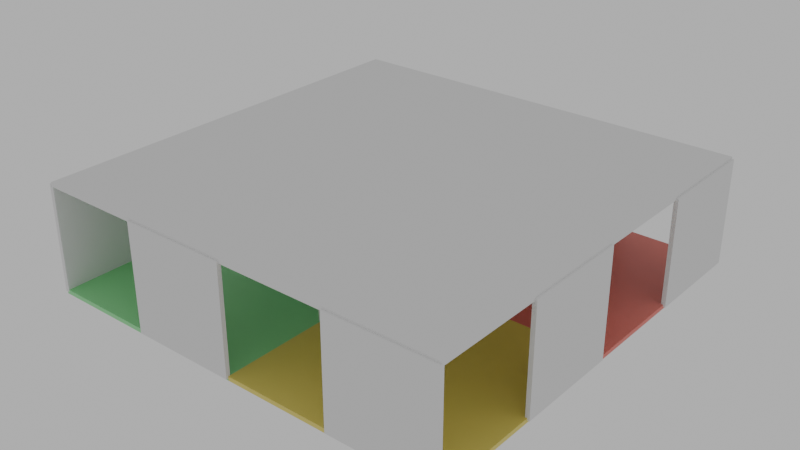 # Source: 002-Crear_una_casa.blend  (saved by Blender 5.0.119; exported with 4.5.12 LTS)
import bpy
from mathutils import Matrix  # noqa: F401  (used for matrix-valued properties, if any)

bpy.ops.wm.read_factory_settings(use_empty=True)
scene = bpy.context.scene
scene.name = 'Scene'

# ---- collections
col_collection = bpy.data.collections.new('Collection'); scene.collection.children.link(col_collection)

# ---- materials (node trees are filled in below, after node groups)
mat_verde = bpy.data.materials.new('Verde')
mat_azulete = bpy.data.materials.new('Azulete')
mat_amarillo = bpy.data.materials.new('Amarillo')
mat_rojo = bpy.data.materials.new('Rojo')

# ---- material node trees
mat_verde.use_nodes = True; mat_verde.node_tree.nodes.clear()
_N = mat_verde.node_tree.nodes; _L = mat_verde.node_tree.links
n0 = _N.new('ShaderNodeBsdfPrincipled'); n0.name = 'Principled BSDF'; n0.location = (-200, 100)
n0.inputs[0].default_value = (0.2687, 0.8, 0.3234, 1.0)
n1 = _N.new('ShaderNodeOutputMaterial'); n1.name = 'Material Output'; n1.location = (200, 100)
_L.new(n0.outputs[0], n1.inputs[0])
n1.is_active_output = True
mat_azulete.use_nodes = True; mat_azulete.node_tree.nodes.clear()
_N = mat_azulete.node_tree.nodes; _L = mat_azulete.node_tree.links
n0 = _N.new('ShaderNodeBsdfPrincipled'); n0.name = 'Principled BSDF'; n0.location = (-200, 100)
n0.inputs[0].default_value = (0.2099, 0.2489, 0.8, 1.0)
n1 = _N.new('ShaderNodeOutputMaterial'); n1.name = 'Material Output'; n1.location = (200, 100)
_L.new(n0.outputs[0], n1.inputs[0])
n1.is_active_output = True
mat_amarillo.use_nodes = True; mat_amarillo.node_tree.nodes.clear()
_N = mat_amarillo.node_tree.nodes; _L = mat_amarillo.node_tree.links
n0 = _N.new('ShaderNodeBsdfPrincipled'); n0.name = 'Principled BSDF'; n0.location = (-200, 100)
n0.inputs[0].default_value = (0.8, 0.6843, 0.1438, 1.0)
n1 = _N.new('ShaderNodeOutputMaterial'); n1.name = 'Material Output'; n1.location = (200, 100)
_L.new(n0.outputs[0], n1.inputs[0])
n1.is_active_output = True
mat_rojo.use_nodes = True; mat_rojo.node_tree.nodes.clear()
_N = mat_rojo.node_tree.nodes; _L = mat_rojo.node_tree.links
n0 = _N.new('ShaderNodeBsdfPrincipled'); n0.name = 'Principled BSDF'; n0.location = (-200, 100)
n0.inputs[0].default_value = (0.8, 0.1939, 0.1577, 1.0)
n1 = _N.new('ShaderNodeOutputMaterial'); n1.name = 'Material Output'; n1.location = (200, 100)
_L.new(n0.outputs[0], n1.inputs[0])
n1.is_active_output = True

# ---- world
world_world = bpy.data.worlds.new('World'); scene.world = world_world
world_world.use_nodes = True; world_world.node_tree.nodes.clear()
_N = world_world.node_tree.nodes; _L = world_world.node_tree.links
n0 = _N.new('ShaderNodeOutputWorld'); n0.name = 'World Output'; n0.location = (200, 100)
n1 = _N.new('ShaderNodeBackground'); n1.name = 'Background'; n1.location = (-200, 100)
n1.inputs[0].default_value = (0.5475, 0.5475, 0.5475, 1.0)
_L.new(n1.outputs[0], n0.inputs[0])
n0.is_active_output = True
world_world.color = (0.05088, 0.05088, 0.05088)
world_world.sun_shadow_jitter_overblur = 0.0

# ---- meshes
me_cube_001 = bpy.data.meshes.new('Cube.001')
me_cube_001.from_pydata([(-1.0, -1.0, -1.0), (-1.0, -1.0, 1.0), (-1.0, 1.0, -1.0), (-1.0, 1.0, 1.0), (1.0, -1.0, -1.0), (1.0, -1.0, 1.0), (1.0, 1.0, -1.0), (1.0, 1.0, 1.0)], [], [(0, 1, 3, 2), (2, 3, 7, 6), (6, 7, 5, 4), (4, 5, 1, 0), (2, 6, 4, 0), (7, 3, 1, 5)])
_uv = me_cube_001.uv_layers.new(name='UVMap')
_uv.uv.foreach_set('vector', [0.375, 0.0, 0.625, 0.0, 0.625, 0.25, 0.375, 0.25, 0.375, 0.25, 0.625, 0.25, 0.625, 0.5, 0.375, 0.5, 0.375, 0.5, 0.625, 0.5, 0.625, 0.75, 0.375, 0.75, 0.375, 0.75, 0.625, 0.75, 0.625, 1.0, 0.375, 1.0, 0.125, 0.5, 0.375, 0.5, 0.375, 0.75, 0.125, 0.75, 0.625, 0.5, 0.875, 0.5, 0.875, 0.75, 0.625, 0.75])
me_cube_001.materials.append(mat_verde)
me_cube_001.update()
me_cube_003 = bpy.data.meshes.new('Cube.003')
me_cube_003.from_pydata([(-1.0, -1.0, -1.0), (-1.0, -1.0, 1.0), (-1.0, 1.0, -1.0), (-1.0, 1.0, 1.0), (1.0, -1.0, -1.0), (1.0, -1.0, 1.0), (1.0, 1.0, -1.0), (1.0, 1.0, 1.0)], [], [(0, 1, 3, 2), (2, 3, 7, 6), (6, 7, 5, 4), (4, 5, 1, 0), (2, 6, 4, 0), (7, 3, 1, 5)])
_uv = me_cube_003.uv_layers.new(name='UVMap')
_uv.uv.foreach_set('vector', [0.375, 0.0, 0.625, 0.0, 0.625, 0.25, 0.375, 0.25, 0.375, 0.25, 0.625, 0.25, 0.625, 0.5, 0.375, 0.5, 0.375, 0.5, 0.625, 0.5, 0.625, 0.75, 0.375, 0.75, 0.375, 0.75, 0.625, 0.75, 0.625, 1.0, 0.375, 1.0, 0.125, 0.5, 0.375, 0.5, 0.375, 0.75, 0.125, 0.75, 0.625, 0.5, 0.875, 0.5, 0.875, 0.75, 0.625, 0.75])
me_cube_003.materials.append(mat_verde)
me_cube_003.update()
me_cube_004 = bpy.data.meshes.new('Cube.004')
me_cube_004.from_pydata([(-1.0, -1.0, -1.0), (-1.0, -1.0, 1.0), (-1.0, 1.0, -1.0), (-1.0, 1.0, 1.0), (1.0, -1.0, -1.0), (1.0, -1.0, 1.0), (1.0, 1.0, -1.0), (1.0, 1.0, 1.0)], [], [(0, 1, 3, 2), (2, 3, 7, 6), (6, 7, 5, 4), (4, 5, 1, 0), (2, 6, 4, 0), (7, 3, 1, 5)])
_uv = me_cube_004.uv_layers.new(name='UVMap')
_uv.uv.foreach_set('vector', [0.375, 0.0, 0.625, 0.0, 0.625, 0.25, 0.375, 0.25, 0.375, 0.25, 0.625, 0.25, 0.625, 0.5, 0.375, 0.5, 0.375, 0.5, 0.625, 0.5, 0.625, 0.75, 0.375, 0.75, 0.375, 0.75, 0.625, 0.75, 0.625, 1.0, 0.375, 1.0, 0.125, 0.5, 0.375, 0.5, 0.375, 0.75, 0.125, 0.75, 0.625, 0.5, 0.875, 0.5, 0.875, 0.75, 0.625, 0.75])
me_cube_004.materials.append(mat_verde)
me_cube_004.update()
me_cube_005 = bpy.data.meshes.new('Cube.005')
me_cube_005.from_pydata([(-1.0, -1.0, -1.0), (-1.0, -1.0, 1.0), (-1.0, 1.0, -1.0), (-1.0, 1.0, 1.0), (1.0, -1.0, -1.0), (1.0, -1.0, 1.0), (1.0, 1.0, -1.0), (1.0, 1.0, 1.0)], [], [(0, 1, 3, 2), (2, 3, 7, 6), (6, 7, 5, 4), (4, 5, 1, 0), (2, 6, 4, 0), (7, 3, 1, 5)])
_uv = me_cube_005.uv_layers.new(name='UVMap')
_uv.uv.foreach_set('vector', [0.375, 0.0, 0.625, 0.0, 0.625, 0.25, 0.375, 0.25, 0.375, 0.25, 0.625, 0.25, 0.625, 0.5, 0.375, 0.5, 0.375, 0.5, 0.625, 0.5, 0.625, 0.75, 0.375, 0.75, 0.375, 0.75, 0.625, 0.75, 0.625, 1.0, 0.375, 1.0, 0.125, 0.5, 0.375, 0.5, 0.375, 0.75, 0.125, 0.75, 0.625, 0.5, 0.875, 0.5, 0.875, 0.75, 0.625, 0.75])
me_cube_005.materials.append(mat_verde)
me_cube_005.update()
me_cube_006 = bpy.data.meshes.new('Cube.006')
me_cube_006.from_pydata([(-1.0, -1.0, -1.0), (-1.0, -1.0, 1.0), (-1.0, 1.0, -1.0), (-1.0, 1.0, 1.0), (1.0, -1.0, -1.0), (1.0, -1.0, 1.0), (1.0, 1.0, -1.0), (1.0, 1.0, 1.0)], [], [(0, 1, 3, 2), (2, 3, 7, 6), (6, 7, 5, 4), (4, 5, 1, 0), (2, 6, 4, 0), (7, 3, 1, 5)])
_uv = me_cube_006.uv_layers.new(name='UVMap')
_uv.uv.foreach_set('vector', [0.375, 0.0, 0.625, 0.0, 0.625, 0.25, 0.375, 0.25, 0.375, 0.25, 0.625, 0.25, 0.625, 0.5, 0.375, 0.5, 0.375, 0.5, 0.625, 0.5, 0.625, 0.75, 0.375, 0.75, 0.375, 0.75, 0.625, 0.75, 0.625, 1.0, 0.375, 1.0, 0.125, 0.5, 0.375, 0.5, 0.375, 0.75, 0.125, 0.75, 0.625, 0.5, 0.875, 0.5, 0.875, 0.75, 0.625, 0.75])
me_cube_006.update()
me_cube_007 = bpy.data.meshes.new('Cube.007')
me_cube_007.from_pydata([(-1.0, -1.0, -1.0), (-1.0, -1.0, 1.0), (-1.0, 1.0, -1.0), (-1.0, 1.0, 1.0), (1.0, -1.0, -1.0), (1.0, -1.0, 1.0), (1.0, 1.0, -1.0), (1.0, 1.0, 1.0)], [], [(0, 1, 3, 2), (2, 3, 7, 6), (6, 7, 5, 4), (4, 5, 1, 0), (2, 6, 4, 0), (7, 3, 1, 5)])
_uv = me_cube_007.uv_layers.new(name='UVMap')
_uv.uv.foreach_set('vector', [0.375, 0.0, 0.625, 0.0, 0.625, 0.25, 0.375, 0.25, 0.375, 0.25, 0.625, 0.25, 0.625, 0.5, 0.375, 0.5, 0.375, 0.5, 0.625, 0.5, 0.625, 0.75, 0.375, 0.75, 0.375, 0.75, 0.625, 0.75, 0.625, 1.0, 0.375, 1.0, 0.125, 0.5, 0.375, 0.5, 0.375, 0.75, 0.125, 0.75, 0.625, 0.5, 0.875, 0.5, 0.875, 0.75, 0.625, 0.75])
me_cube_007.update()
me_cube_008 = bpy.data.meshes.new('Cube.008')
me_cube_008.from_pydata([(-1.0, -1.0, -1.0), (-1.0, -1.0, 1.0), (-1.0, 1.0, -1.0), (-1.0, 1.0, 1.0), (1.0, -1.0, -1.0), (1.0, -1.0, 1.0), (1.0, 1.0, -1.0), (1.0, 1.0, 1.0)], [], [(0, 1, 3, 2), (2, 3, 7, 6), (6, 7, 5, 4), (4, 5, 1, 0), (2, 6, 4, 0), (7, 3, 1, 5)])
_uv = me_cube_008.uv_layers.new(name='UVMap')
_uv.uv.foreach_set('vector', [0.375, 0.0, 0.625, 0.0, 0.625, 0.25, 0.375, 0.25, 0.375, 0.25, 0.625, 0.25, 0.625, 0.5, 0.375, 0.5, 0.375, 0.5, 0.625, 0.5, 0.625, 0.75, 0.375, 0.75, 0.375, 0.75, 0.625, 0.75, 0.625, 1.0, 0.375, 1.0, 0.125, 0.5, 0.375, 0.5, 0.375, 0.75, 0.125, 0.75, 0.625, 0.5, 0.875, 0.5, 0.875, 0.75, 0.625, 0.75])
me_cube_008.update()
me_cube_009 = bpy.data.meshes.new('Cube.009')
me_cube_009.from_pydata([(-1.0, -1.0, -1.0), (-1.0, -1.0, 1.0), (-1.0, 1.0, -1.0), (-1.0, 1.0, 1.0), (1.0, -1.0, -1.0), (1.0, -1.0, 1.0), (1.0, 1.0, -1.0), (1.0, 1.0, 1.0)], [], [(0, 1, 3, 2), (2, 3, 7, 6), (6, 7, 5, 4), (4, 5, 1, 0), (2, 6, 4, 0), (7, 3, 1, 5)])
_uv = me_cube_009.uv_layers.new(name='UVMap')
_uv.uv.foreach_set('vector', [0.375, 0.0, 0.625, 0.0, 0.625, 0.25, 0.375, 0.25, 0.375, 0.25, 0.625, 0.25, 0.625, 0.5, 0.375, 0.5, 0.375, 0.5, 0.625, 0.5, 0.625, 0.75, 0.375, 0.75, 0.375, 0.75, 0.625, 0.75, 0.625, 1.0, 0.375, 1.0, 0.125, 0.5, 0.375, 0.5, 0.375, 0.75, 0.125, 0.75, 0.625, 0.5, 0.875, 0.5, 0.875, 0.75, 0.625, 0.75])
me_cube_009.update()
me_cube_010 = bpy.data.meshes.new('Cube.010')
me_cube_010.from_pydata([(-1.0, -1.0, -1.0), (-1.0, -1.0, 1.0), (-1.0, 1.0, -1.0), (-1.0, 1.0, 1.0), (1.0, -1.0, -1.0), (1.0, -1.0, 1.0), (1.0, 1.0, -1.0), (1.0, 1.0, 1.0)], [], [(0, 1, 3, 2), (2, 3, 7, 6), (6, 7, 5, 4), (4, 5, 1, 0), (2, 6, 4, 0), (7, 3, 1, 5)])
_uv = me_cube_010.uv_layers.new(name='UVMap')
_uv.uv.foreach_set('vector', [0.375, 0.0, 0.625, 0.0, 0.625, 0.25, 0.375, 0.25, 0.375, 0.25, 0.625, 0.25, 0.625, 0.5, 0.375, 0.5, 0.375, 0.5, 0.625, 0.5, 0.625, 0.75, 0.375, 0.75, 0.375, 0.75, 0.625, 0.75, 0.625, 1.0, 0.375, 1.0, 0.125, 0.5, 0.375, 0.5, 0.375, 0.75, 0.125, 0.75, 0.625, 0.5, 0.875, 0.5, 0.875, 0.75, 0.625, 0.75])
me_cube_010.update()
me_cube_011 = bpy.data.meshes.new('Cube.011')
me_cube_011.from_pydata([(-1.0, -1.0, -1.0), (-1.0, -1.0, 1.0), (-1.0, 1.0, -1.0), (-1.0, 1.0, 1.0), (1.0, -1.0, -1.0), (1.0, -1.0, 1.0), (1.0, 1.0, -1.0), (1.0, 1.0, 1.0)], [], [(0, 1, 3, 2), (2, 3, 7, 6), (6, 7, 5, 4), (4, 5, 1, 0), (2, 6, 4, 0), (7, 3, 1, 5)])
_uv = me_cube_011.uv_layers.new(name='UVMap')
_uv.uv.foreach_set('vector', [0.375, 0.0, 0.625, 0.0, 0.625, 0.25, 0.375, 0.25, 0.375, 0.25, 0.625, 0.25, 0.625, 0.5, 0.375, 0.5, 0.375, 0.5, 0.625, 0.5, 0.625, 0.75, 0.375, 0.75, 0.375, 0.75, 0.625, 0.75, 0.625, 1.0, 0.375, 1.0, 0.125, 0.5, 0.375, 0.5, 0.375, 0.75, 0.125, 0.75, 0.625, 0.5, 0.875, 0.5, 0.875, 0.75, 0.625, 0.75])
me_cube_011.update()
me_cube_012 = bpy.data.meshes.new('Cube.012')
me_cube_012.from_pydata([(-1.0, -1.0, -1.0), (-1.0, -1.0, 1.0), (-1.0, 1.0, -1.0), (-1.0, 1.0, 1.0), (1.0, -1.0, -1.0), (1.0, -1.0, 1.0), (1.0, 1.0, -1.0), (1.0, 1.0, 1.0)], [], [(0, 1, 3, 2), (2, 3, 7, 6), (6, 7, 5, 4), (4, 5, 1, 0), (2, 6, 4, 0), (7, 3, 1, 5)])
_uv = me_cube_012.uv_layers.new(name='UVMap')
_uv.uv.foreach_set('vector', [0.375, 0.0, 0.625, 0.0, 0.625, 0.25, 0.375, 0.25, 0.375, 0.25, 0.625, 0.25, 0.625, 0.5, 0.375, 0.5, 0.375, 0.5, 0.625, 0.5, 0.625, 0.75, 0.375, 0.75, 0.375, 0.75, 0.625, 0.75, 0.625, 1.0, 0.375, 1.0, 0.125, 0.5, 0.375, 0.5, 0.375, 0.75, 0.125, 0.75, 0.625, 0.5, 0.875, 0.5, 0.875, 0.75, 0.625, 0.75])
me_cube_012.update()
me_cube_013 = bpy.data.meshes.new('Cube.013')
me_cube_013.from_pydata([(-1.0, -1.0, -1.0), (-1.0, -1.0, 1.0), (-1.0, 1.0, -1.0), (-1.0, 1.0, 1.0), (1.0, -1.0, -1.0), (1.0, -1.0, 1.0), (1.0, 1.0, -1.0), (1.0, 1.0, 1.0)], [], [(0, 1, 3, 2), (2, 3, 7, 6), (6, 7, 5, 4), (4, 5, 1, 0), (2, 6, 4, 0), (7, 3, 1, 5)])
_uv = me_cube_013.uv_layers.new(name='UVMap')
_uv.uv.foreach_set('vector', [0.375, 0.0, 0.625, 0.0, 0.625, 0.25, 0.375, 0.25, 0.375, 0.25, 0.625, 0.25, 0.625, 0.5, 0.375, 0.5, 0.375, 0.5, 0.625, 0.5, 0.625, 0.75, 0.375, 0.75, 0.375, 0.75, 0.625, 0.75, 0.625, 1.0, 0.375, 1.0, 0.125, 0.5, 0.375, 0.5, 0.375, 0.75, 0.125, 0.75, 0.625, 0.5, 0.875, 0.5, 0.875, 0.75, 0.625, 0.75])
me_cube_013.update()
me_cube_014 = bpy.data.meshes.new('Cube.014')
me_cube_014.from_pydata([(-1.0, -1.0, -1.0), (-1.0, -1.0, 1.0), (-1.0, 1.0, -1.0), (-1.0, 1.0, 1.0), (1.0, -1.0, -1.0), (1.0, -1.0, 1.0), (1.0, 1.0, -1.0), (1.0, 1.0, 1.0)], [], [(0, 1, 3, 2), (2, 3, 7, 6), (6, 7, 5, 4), (4, 5, 1, 0), (2, 6, 4, 0), (7, 3, 1, 5)])
_uv = me_cube_014.uv_layers.new(name='UVMap')
_uv.uv.foreach_set('vector', [0.375, 0.0, 0.625, 0.0, 0.625, 0.25, 0.375, 0.25, 0.375, 0.25, 0.625, 0.25, 0.625, 0.5, 0.375, 0.5, 0.375, 0.5, 0.625, 0.5, 0.625, 0.75, 0.375, 0.75, 0.375, 0.75, 0.625, 0.75, 0.625, 1.0, 0.375, 1.0, 0.125, 0.5, 0.375, 0.5, 0.375, 0.75, 0.125, 0.75, 0.625, 0.5, 0.875, 0.5, 0.875, 0.75, 0.625, 0.75])
me_cube_014.materials.append(mat_azulete)
me_cube_014.update()
me_cube_015 = bpy.data.meshes.new('Cube.015')
me_cube_015.from_pydata([(-1.0, -1.0, -1.0), (-1.0, -1.0, 1.0), (-1.0, 1.0, -1.0), (-1.0, 1.0, 1.0), (1.0, -1.0, -1.0), (1.0, -1.0, 1.0), (1.0, 1.0, -1.0), (1.0, 1.0, 1.0)], [], [(0, 1, 3, 2), (2, 3, 7, 6), (6, 7, 5, 4), (4, 5, 1, 0), (2, 6, 4, 0), (7, 3, 1, 5)])
_uv = me_cube_015.uv_layers.new(name='UVMap')
_uv.uv.foreach_set('vector', [0.375, 0.0, 0.625, 0.0, 0.625, 0.25, 0.375, 0.25, 0.375, 0.25, 0.625, 0.25, 0.625, 0.5, 0.375, 0.5, 0.375, 0.5, 0.625, 0.5, 0.625, 0.75, 0.375, 0.75, 0.375, 0.75, 0.625, 0.75, 0.625, 1.0, 0.375, 1.0, 0.125, 0.5, 0.375, 0.5, 0.375, 0.75, 0.125, 0.75, 0.625, 0.5, 0.875, 0.5, 0.875, 0.75, 0.625, 0.75])
me_cube_015.materials.append(mat_azulete)
me_cube_015.update()
me_cube_016 = bpy.data.meshes.new('Cube.016')
me_cube_016.from_pydata([(-1.0, -1.0, -1.0), (-1.0, -1.0, 1.0), (-1.0, 1.0, -1.0), (-1.0, 1.0, 1.0), (1.0, -1.0, -1.0), (1.0, -1.0, 1.0), (1.0, 1.0, -1.0), (1.0, 1.0, 1.0)], [], [(0, 1, 3, 2), (2, 3, 7, 6), (6, 7, 5, 4), (4, 5, 1, 0), (2, 6, 4, 0), (7, 3, 1, 5)])
_uv = me_cube_016.uv_layers.new(name='UVMap')
_uv.uv.foreach_set('vector', [0.375, 0.0, 0.625, 0.0, 0.625, 0.25, 0.375, 0.25, 0.375, 0.25, 0.625, 0.25, 0.625, 0.5, 0.375, 0.5, 0.375, 0.5, 0.625, 0.5, 0.625, 0.75, 0.375, 0.75, 0.375, 0.75, 0.625, 0.75, 0.625, 1.0, 0.375, 1.0, 0.125, 0.5, 0.375, 0.5, 0.375, 0.75, 0.125, 0.75, 0.625, 0.5, 0.875, 0.5, 0.875, 0.75, 0.625, 0.75])
me_cube_016.materials.append(mat_azulete)
me_cube_016.update()
me_cube_017 = bpy.data.meshes.new('Cube.017')
me_cube_017.from_pydata([(-1.0, -1.0, -1.0), (-1.0, -1.0, 1.0), (-1.0, 1.0, -1.0), (-1.0, 1.0, 1.0), (1.0, -1.0, -1.0), (1.0, -1.0, 1.0), (1.0, 1.0, -1.0), (1.0, 1.0, 1.0)], [], [(0, 1, 3, 2), (2, 3, 7, 6), (6, 7, 5, 4), (4, 5, 1, 0), (2, 6, 4, 0), (7, 3, 1, 5)])
_uv = me_cube_017.uv_layers.new(name='UVMap')
_uv.uv.foreach_set('vector', [0.375, 0.0, 0.625, 0.0, 0.625, 0.25, 0.375, 0.25, 0.375, 0.25, 0.625, 0.25, 0.625, 0.5, 0.375, 0.5, 0.375, 0.5, 0.625, 0.5, 0.625, 0.75, 0.375, 0.75, 0.375, 0.75, 0.625, 0.75, 0.625, 1.0, 0.375, 1.0, 0.125, 0.5, 0.375, 0.5, 0.375, 0.75, 0.125, 0.75, 0.625, 0.5, 0.875, 0.5, 0.875, 0.75, 0.625, 0.75])
me_cube_017.materials.append(mat_azulete)
me_cube_017.update()
me_cube_018 = bpy.data.meshes.new('Cube.018')
me_cube_018.from_pydata([(-1.0, -1.0, -1.0), (-1.0, -1.0, 1.0), (-1.0, 1.0, -1.0), (-1.0, 1.0, 1.0), (1.0, -1.0, -1.0), (1.0, -1.0, 1.0), (1.0, 1.0, -1.0), (1.0, 1.0, 1.0)], [], [(0, 1, 3, 2), (2, 3, 7, 6), (6, 7, 5, 4), (4, 5, 1, 0), (2, 6, 4, 0), (7, 3, 1, 5)])
_uv = me_cube_018.uv_layers.new(name='UVMap')
_uv.uv.foreach_set('vector', [0.375, 0.0, 0.625, 0.0, 0.625, 0.25, 0.375, 0.25, 0.375, 0.25, 0.625, 0.25, 0.625, 0.5, 0.375, 0.5, 0.375, 0.5, 0.625, 0.5, 0.625, 0.75, 0.375, 0.75, 0.375, 0.75, 0.625, 0.75, 0.625, 1.0, 0.375, 1.0, 0.125, 0.5, 0.375, 0.5, 0.375, 0.75, 0.125, 0.75, 0.625, 0.5, 0.875, 0.5, 0.875, 0.75, 0.625, 0.75])
me_cube_018.update()
me_cube_019 = bpy.data.meshes.new('Cube.019')
me_cube_019.from_pydata([(-1.0, -1.0, -1.0), (-1.0, -1.0, 1.0), (-1.0, 1.0, -1.0), (-1.0, 1.0, 1.0), (1.0, -1.0, -1.0), (1.0, -1.0, 1.0), (1.0, 1.0, -1.0), (1.0, 1.0, 1.0)], [], [(0, 1, 3, 2), (2, 3, 7, 6), (6, 7, 5, 4), (4, 5, 1, 0), (2, 6, 4, 0), (7, 3, 1, 5)])
_uv = me_cube_019.uv_layers.new(name='UVMap')
_uv.uv.foreach_set('vector', [0.375, 0.0, 0.625, 0.0, 0.625, 0.25, 0.375, 0.25, 0.375, 0.25, 0.625, 0.25, 0.625, 0.5, 0.375, 0.5, 0.375, 0.5, 0.625, 0.5, 0.625, 0.75, 0.375, 0.75, 0.375, 0.75, 0.625, 0.75, 0.625, 1.0, 0.375, 1.0, 0.125, 0.5, 0.375, 0.5, 0.375, 0.75, 0.125, 0.75, 0.625, 0.5, 0.875, 0.5, 0.875, 0.75, 0.625, 0.75])
me_cube_019.update()
me_cube_020 = bpy.data.meshes.new('Cube.020')
me_cube_020.from_pydata([(-1.0, -1.0, -1.0), (-1.0, -1.0, 1.0), (-1.0, 1.0, -1.0), (-1.0, 1.0, 1.0), (1.0, -1.0, -1.0), (1.0, -1.0, 1.0), (1.0, 1.0, -1.0), (1.0, 1.0, 1.0)], [], [(0, 1, 3, 2), (2, 3, 7, 6), (6, 7, 5, 4), (4, 5, 1, 0), (2, 6, 4, 0), (7, 3, 1, 5)])
_uv = me_cube_020.uv_layers.new(name='UVMap')
_uv.uv.foreach_set('vector', [0.375, 0.0, 0.625, 0.0, 0.625, 0.25, 0.375, 0.25, 0.375, 0.25, 0.625, 0.25, 0.625, 0.5, 0.375, 0.5, 0.375, 0.5, 0.625, 0.5, 0.625, 0.75, 0.375, 0.75, 0.375, 0.75, 0.625, 0.75, 0.625, 1.0, 0.375, 1.0, 0.125, 0.5, 0.375, 0.5, 0.375, 0.75, 0.125, 0.75, 0.625, 0.5, 0.875, 0.5, 0.875, 0.75, 0.625, 0.75])
me_cube_020.update()
me_cube_021 = bpy.data.meshes.new('Cube.021')
me_cube_021.from_pydata([(-1.0, -1.0, -1.0), (-1.0, -1.0, 1.0), (-1.0, 1.0, -1.0), (-1.0, 1.0, 1.0), (1.0, -1.0, -1.0), (1.0, -1.0, 1.0), (1.0, 1.0, -1.0), (1.0, 1.0, 1.0)], [], [(0, 1, 3, 2), (2, 3, 7, 6), (6, 7, 5, 4), (4, 5, 1, 0), (2, 6, 4, 0), (7, 3, 1, 5)])
_uv = me_cube_021.uv_layers.new(name='UVMap')
_uv.uv.foreach_set('vector', [0.375, 0.0, 0.625, 0.0, 0.625, 0.25, 0.375, 0.25, 0.375, 0.25, 0.625, 0.25, 0.625, 0.5, 0.375, 0.5, 0.375, 0.5, 0.625, 0.5, 0.625, 0.75, 0.375, 0.75, 0.375, 0.75, 0.625, 0.75, 0.625, 1.0, 0.375, 1.0, 0.125, 0.5, 0.375, 0.5, 0.375, 0.75, 0.125, 0.75, 0.625, 0.5, 0.875, 0.5, 0.875, 0.75, 0.625, 0.75])
me_cube_021.update()
me_cube_022 = bpy.data.meshes.new('Cube.022')
me_cube_022.from_pydata([(-1.0, -1.0, -1.0), (-1.0, -1.0, 1.0), (-1.0, 1.0, -1.0), (-1.0, 1.0, 1.0), (1.0, -1.0, -1.0), (1.0, -1.0, 1.0), (1.0, 1.0, -1.0), (1.0, 1.0, 1.0)], [], [(0, 1, 3, 2), (2, 3, 7, 6), (6, 7, 5, 4), (4, 5, 1, 0), (2, 6, 4, 0), (7, 3, 1, 5)])
_uv = me_cube_022.uv_layers.new(name='UVMap')
_uv.uv.foreach_set('vector', [0.375, 0.0, 0.625, 0.0, 0.625, 0.25, 0.375, 0.25, 0.375, 0.25, 0.625, 0.25, 0.625, 0.5, 0.375, 0.5, 0.375, 0.5, 0.625, 0.5, 0.625, 0.75, 0.375, 0.75, 0.375, 0.75, 0.625, 0.75, 0.625, 1.0, 0.375, 1.0, 0.125, 0.5, 0.375, 0.5, 0.375, 0.75, 0.125, 0.75, 0.625, 0.5, 0.875, 0.5, 0.875, 0.75, 0.625, 0.75])
me_cube_022.update()
me_cube_023 = bpy.data.meshes.new('Cube.023')
me_cube_023.from_pydata([(-1.0, -1.0, -1.0), (-1.0, -1.0, 1.0), (-1.0, 1.0, -1.0), (-1.0, 1.0, 1.0), (1.0, -1.0, -1.0), (1.0, -1.0, 1.0), (1.0, 1.0, -1.0), (1.0, 1.0, 1.0)], [], [(0, 1, 3, 2), (2, 3, 7, 6), (6, 7, 5, 4), (4, 5, 1, 0), (2, 6, 4, 0), (7, 3, 1, 5)])
_uv = me_cube_023.uv_layers.new(name='UVMap')
_uv.uv.foreach_set('vector', [0.375, 0.0, 0.625, 0.0, 0.625, 0.25, 0.375, 0.25, 0.375, 0.25, 0.625, 0.25, 0.625, 0.5, 0.375, 0.5, 0.375, 0.5, 0.625, 0.5, 0.625, 0.75, 0.375, 0.75, 0.375, 0.75, 0.625, 0.75, 0.625, 1.0, 0.375, 1.0, 0.125, 0.5, 0.375, 0.5, 0.375, 0.75, 0.125, 0.75, 0.625, 0.5, 0.875, 0.5, 0.875, 0.75, 0.625, 0.75])
me_cube_023.update()
me_cube_024 = bpy.data.meshes.new('Cube.024')
me_cube_024.from_pydata([(-1.0, -1.0, -1.0), (-1.0, -1.0, 1.0), (-1.0, 1.0, -1.0), (-1.0, 1.0, 1.0), (1.0, -1.0, -1.0), (1.0, -1.0, 1.0), (1.0, 1.0, -1.0), (1.0, 1.0, 1.0)], [], [(0, 1, 3, 2), (2, 3, 7, 6), (6, 7, 5, 4), (4, 5, 1, 0), (2, 6, 4, 0), (7, 3, 1, 5)])
_uv = me_cube_024.uv_layers.new(name='UVMap')
_uv.uv.foreach_set('vector', [0.375, 0.0, 0.625, 0.0, 0.625, 0.25, 0.375, 0.25, 0.375, 0.25, 0.625, 0.25, 0.625, 0.5, 0.375, 0.5, 0.375, 0.5, 0.625, 0.5, 0.625, 0.75, 0.375, 0.75, 0.375, 0.75, 0.625, 0.75, 0.625, 1.0, 0.375, 1.0, 0.125, 0.5, 0.375, 0.5, 0.375, 0.75, 0.125, 0.75, 0.625, 0.5, 0.875, 0.5, 0.875, 0.75, 0.625, 0.75])
me_cube_024.update()
me_cube_002 = bpy.data.meshes.new('Cube.002')
me_cube_002.from_pydata([(-1.0, -1.0, -1.0), (-1.0, -1.0, 1.0), (-1.0, 1.0, -1.0), (-1.0, 1.0, 1.0), (1.0, -1.0, -1.0), (1.0, -1.0, 1.0), (1.0, 1.0, -1.0), (1.0, 1.0, 1.0)], [], [(0, 1, 3, 2), (2, 3, 7, 6), (6, 7, 5, 4), (4, 5, 1, 0), (2, 6, 4, 0), (7, 3, 1, 5)])
_uv = me_cube_002.uv_layers.new(name='UVMap')
_uv.uv.foreach_set('vector', [0.375, 0.0, 0.625, 0.0, 0.625, 0.25, 0.375, 0.25, 0.375, 0.25, 0.625, 0.25, 0.625, 0.5, 0.375, 0.5, 0.375, 0.5, 0.625, 0.5, 0.625, 0.75, 0.375, 0.75, 0.375, 0.75, 0.625, 0.75, 0.625, 1.0, 0.375, 1.0, 0.125, 0.5, 0.375, 0.5, 0.375, 0.75, 0.125, 0.75, 0.625, 0.5, 0.875, 0.5, 0.875, 0.75, 0.625, 0.75])
me_cube_002.materials.append(mat_amarillo)
me_cube_002.update()
me_cube_025 = bpy.data.meshes.new('Cube.025')
me_cube_025.from_pydata([(-1.0, -1.0, -1.0), (-1.0, -1.0, 1.0), (-1.0, 1.0, -1.0), (-1.0, 1.0, 1.0), (1.0, -1.0, -1.0), (1.0, -1.0, 1.0), (1.0, 1.0, -1.0), (1.0, 1.0, 1.0)], [], [(0, 1, 3, 2), (2, 3, 7, 6), (6, 7, 5, 4), (4, 5, 1, 0), (2, 6, 4, 0), (7, 3, 1, 5)])
_uv = me_cube_025.uv_layers.new(name='UVMap')
_uv.uv.foreach_set('vector', [0.375, 0.0, 0.625, 0.0, 0.625, 0.25, 0.375, 0.25, 0.375, 0.25, 0.625, 0.25, 0.625, 0.5, 0.375, 0.5, 0.375, 0.5, 0.625, 0.5, 0.625, 0.75, 0.375, 0.75, 0.375, 0.75, 0.625, 0.75, 0.625, 1.0, 0.375, 1.0, 0.125, 0.5, 0.375, 0.5, 0.375, 0.75, 0.125, 0.75, 0.625, 0.5, 0.875, 0.5, 0.875, 0.75, 0.625, 0.75])
me_cube_025.materials.append(mat_amarillo)
me_cube_025.update()
me_cube_026 = bpy.data.meshes.new('Cube.026')
me_cube_026.from_pydata([(-1.0, -1.0, -1.0), (-1.0, -1.0, 1.0), (-1.0, 1.0, -1.0), (-1.0, 1.0, 1.0), (1.0, -1.0, -1.0), (1.0, -1.0, 1.0), (1.0, 1.0, -1.0), (1.0, 1.0, 1.0)], [], [(0, 1, 3, 2), (2, 3, 7, 6), (6, 7, 5, 4), (4, 5, 1, 0), (2, 6, 4, 0), (7, 3, 1, 5)])
_uv = me_cube_026.uv_layers.new(name='UVMap')
_uv.uv.foreach_set('vector', [0.375, 0.0, 0.625, 0.0, 0.625, 0.25, 0.375, 0.25, 0.375, 0.25, 0.625, 0.25, 0.625, 0.5, 0.375, 0.5, 0.375, 0.5, 0.625, 0.5, 0.625, 0.75, 0.375, 0.75, 0.375, 0.75, 0.625, 0.75, 0.625, 1.0, 0.375, 1.0, 0.125, 0.5, 0.375, 0.5, 0.375, 0.75, 0.125, 0.75, 0.625, 0.5, 0.875, 0.5, 0.875, 0.75, 0.625, 0.75])
me_cube_026.materials.append(mat_amarillo)
me_cube_026.update()
me_cube_027 = bpy.data.meshes.new('Cube.027')
me_cube_027.from_pydata([(-1.0, -1.0, -1.0), (-1.0, -1.0, 1.0), (-1.0, 1.0, -1.0), (-1.0, 1.0, 1.0), (1.0, -1.0, -1.0), (1.0, -1.0, 1.0), (1.0, 1.0, -1.0), (1.0, 1.0, 1.0)], [], [(0, 1, 3, 2), (2, 3, 7, 6), (6, 7, 5, 4), (4, 5, 1, 0), (2, 6, 4, 0), (7, 3, 1, 5)])
_uv = me_cube_027.uv_layers.new(name='UVMap')
_uv.uv.foreach_set('vector', [0.375, 0.0, 0.625, 0.0, 0.625, 0.25, 0.375, 0.25, 0.375, 0.25, 0.625, 0.25, 0.625, 0.5, 0.375, 0.5, 0.375, 0.5, 0.625, 0.5, 0.625, 0.75, 0.375, 0.75, 0.375, 0.75, 0.625, 0.75, 0.625, 1.0, 0.375, 1.0, 0.125, 0.5, 0.375, 0.5, 0.375, 0.75, 0.125, 0.75, 0.625, 0.5, 0.875, 0.5, 0.875, 0.75, 0.625, 0.75])
me_cube_027.materials.append(mat_amarillo)
me_cube_027.update()
me_cube_028 = bpy.data.meshes.new('Cube.028')
me_cube_028.from_pydata([(-1.0, -1.0, -1.0), (-1.0, -1.0, 1.0), (-1.0, 1.0, -1.0), (-1.0, 1.0, 1.0), (1.0, -1.0, -1.0), (1.0, -1.0, 1.0), (1.0, 1.0, -1.0), (1.0, 1.0, 1.0)], [], [(0, 1, 3, 2), (2, 3, 7, 6), (6, 7, 5, 4), (4, 5, 1, 0), (2, 6, 4, 0), (7, 3, 1, 5)])
_uv = me_cube_028.uv_layers.new(name='UVMap')
_uv.uv.foreach_set('vector', [0.375, 0.0, 0.625, 0.0, 0.625, 0.25, 0.375, 0.25, 0.375, 0.25, 0.625, 0.25, 0.625, 0.5, 0.375, 0.5, 0.375, 0.5, 0.625, 0.5, 0.625, 0.75, 0.375, 0.75, 0.375, 0.75, 0.625, 0.75, 0.625, 1.0, 0.375, 1.0, 0.125, 0.5, 0.375, 0.5, 0.375, 0.75, 0.125, 0.75, 0.625, 0.5, 0.875, 0.5, 0.875, 0.75, 0.625, 0.75])
me_cube_028.update()
me_cube_029 = bpy.data.meshes.new('Cube.029')
me_cube_029.from_pydata([(-1.0, -1.0, -1.0), (-1.0, -1.0, 1.0), (-1.0, 1.0, -1.0), (-1.0, 1.0, 1.0), (1.0, -1.0, -1.0), (1.0, -1.0, 1.0), (1.0, 1.0, -1.0), (1.0, 1.0, 1.0)], [], [(0, 1, 3, 2), (2, 3, 7, 6), (6, 7, 5, 4), (4, 5, 1, 0), (2, 6, 4, 0), (7, 3, 1, 5)])
_uv = me_cube_029.uv_layers.new(name='UVMap')
_uv.uv.foreach_set('vector', [0.375, 0.0, 0.625, 0.0, 0.625, 0.25, 0.375, 0.25, 0.375, 0.25, 0.625, 0.25, 0.625, 0.5, 0.375, 0.5, 0.375, 0.5, 0.625, 0.5, 0.625, 0.75, 0.375, 0.75, 0.375, 0.75, 0.625, 0.75, 0.625, 1.0, 0.375, 1.0, 0.125, 0.5, 0.375, 0.5, 0.375, 0.75, 0.125, 0.75, 0.625, 0.5, 0.875, 0.5, 0.875, 0.75, 0.625, 0.75])
me_cube_029.update()
me_cube_030 = bpy.data.meshes.new('Cube.030')
me_cube_030.from_pydata([(-1.0, -1.0, -1.0), (-1.0, -1.0, 1.0), (-1.0, 1.0, -1.0), (-1.0, 1.0, 1.0), (1.0, -1.0, -1.0), (1.0, -1.0, 1.0), (1.0, 1.0, -1.0), (1.0, 1.0, 1.0)], [], [(0, 1, 3, 2), (2, 3, 7, 6), (6, 7, 5, 4), (4, 5, 1, 0), (2, 6, 4, 0), (7, 3, 1, 5)])
_uv = me_cube_030.uv_layers.new(name='UVMap')
_uv.uv.foreach_set('vector', [0.375, 0.0, 0.625, 0.0, 0.625, 0.25, 0.375, 0.25, 0.375, 0.25, 0.625, 0.25, 0.625, 0.5, 0.375, 0.5, 0.375, 0.5, 0.625, 0.5, 0.625, 0.75, 0.375, 0.75, 0.375, 0.75, 0.625, 0.75, 0.625, 1.0, 0.375, 1.0, 0.125, 0.5, 0.375, 0.5, 0.375, 0.75, 0.125, 0.75, 0.625, 0.5, 0.875, 0.5, 0.875, 0.75, 0.625, 0.75])
me_cube_030.update()
me_cube_031 = bpy.data.meshes.new('Cube.031')
me_cube_031.from_pydata([(-1.0, -1.0, -1.0), (-1.0, -1.0, 1.0), (-1.0, 1.0, -1.0), (-1.0, 1.0, 1.0), (1.0, -1.0, -1.0), (1.0, -1.0, 1.0), (1.0, 1.0, -1.0), (1.0, 1.0, 1.0)], [], [(0, 1, 3, 2), (2, 3, 7, 6), (6, 7, 5, 4), (4, 5, 1, 0), (2, 6, 4, 0), (7, 3, 1, 5)])
_uv = me_cube_031.uv_layers.new(name='UVMap')
_uv.uv.foreach_set('vector', [0.375, 0.0, 0.625, 0.0, 0.625, 0.25, 0.375, 0.25, 0.375, 0.25, 0.625, 0.25, 0.625, 0.5, 0.375, 0.5, 0.375, 0.5, 0.625, 0.5, 0.625, 0.75, 0.375, 0.75, 0.375, 0.75, 0.625, 0.75, 0.625, 1.0, 0.375, 1.0, 0.125, 0.5, 0.375, 0.5, 0.375, 0.75, 0.125, 0.75, 0.625, 0.5, 0.875, 0.5, 0.875, 0.75, 0.625, 0.75])
me_cube_031.update()
me_cube_032 = bpy.data.meshes.new('Cube.032')
me_cube_032.from_pydata([(-1.0, -1.0, -1.0), (-1.0, -1.0, 1.0), (-1.0, 1.0, -1.0), (-1.0, 1.0, 1.0), (1.0, -1.0, -1.0), (1.0, -1.0, 1.0), (1.0, 1.0, -1.0), (1.0, 1.0, 1.0)], [], [(0, 1, 3, 2), (2, 3, 7, 6), (6, 7, 5, 4), (4, 5, 1, 0), (2, 6, 4, 0), (7, 3, 1, 5)])
_uv = me_cube_032.uv_layers.new(name='UVMap')
_uv.uv.foreach_set('vector', [0.375, 0.0, 0.625, 0.0, 0.625, 0.25, 0.375, 0.25, 0.375, 0.25, 0.625, 0.25, 0.625, 0.5, 0.375, 0.5, 0.375, 0.5, 0.625, 0.5, 0.625, 0.75, 0.375, 0.75, 0.375, 0.75, 0.625, 0.75, 0.625, 1.0, 0.375, 1.0, 0.125, 0.5, 0.375, 0.5, 0.375, 0.75, 0.125, 0.75, 0.625, 0.5, 0.875, 0.5, 0.875, 0.75, 0.625, 0.75])
me_cube_032.update()
me_cube_033 = bpy.data.meshes.new('Cube.033')
me_cube_033.from_pydata([(-1.0, -1.0, -1.0), (-1.0, -1.0, 1.0), (-1.0, 1.0, -1.0), (-1.0, 1.0, 1.0), (1.0, -1.0, -1.0), (1.0, -1.0, 1.0), (1.0, 1.0, -1.0), (1.0, 1.0, 1.0)], [], [(0, 1, 3, 2), (2, 3, 7, 6), (6, 7, 5, 4), (4, 5, 1, 0), (2, 6, 4, 0), (7, 3, 1, 5)])
_uv = me_cube_033.uv_layers.new(name='UVMap')
_uv.uv.foreach_set('vector', [0.375, 0.0, 0.625, 0.0, 0.625, 0.25, 0.375, 0.25, 0.375, 0.25, 0.625, 0.25, 0.625, 0.5, 0.375, 0.5, 0.375, 0.5, 0.625, 0.5, 0.625, 0.75, 0.375, 0.75, 0.375, 0.75, 0.625, 0.75, 0.625, 1.0, 0.375, 1.0, 0.125, 0.5, 0.375, 0.5, 0.375, 0.75, 0.125, 0.75, 0.625, 0.5, 0.875, 0.5, 0.875, 0.75, 0.625, 0.75])
me_cube_033.update()
me_cube_034 = bpy.data.meshes.new('Cube.034')
me_cube_034.from_pydata([(-1.0, -1.0, -1.0), (-1.0, -1.0, 1.0), (-1.0, 1.0, -1.0), (-1.0, 1.0, 1.0), (1.0, -1.0, -1.0), (1.0, -1.0, 1.0), (1.0, 1.0, -1.0), (1.0, 1.0, 1.0)], [], [(0, 1, 3, 2), (2, 3, 7, 6), (6, 7, 5, 4), (4, 5, 1, 0), (2, 6, 4, 0), (7, 3, 1, 5)])
_uv = me_cube_034.uv_layers.new(name='UVMap')
_uv.uv.foreach_set('vector', [0.375, 0.0, 0.625, 0.0, 0.625, 0.25, 0.375, 0.25, 0.375, 0.25, 0.625, 0.25, 0.625, 0.5, 0.375, 0.5, 0.375, 0.5, 0.625, 0.5, 0.625, 0.75, 0.375, 0.75, 0.375, 0.75, 0.625, 0.75, 0.625, 1.0, 0.375, 1.0, 0.125, 0.5, 0.375, 0.5, 0.375, 0.75, 0.125, 0.75, 0.625, 0.5, 0.875, 0.5, 0.875, 0.75, 0.625, 0.75])
me_cube_034.update()
me_cube_035 = bpy.data.meshes.new('Cube.035')
me_cube_035.from_pydata([(-1.0, -1.0, -1.0), (-1.0, -1.0, 1.0), (-1.0, 1.0, -1.0), (-1.0, 1.0, 1.0), (1.0, -1.0, -1.0), (1.0, -1.0, 1.0), (1.0, 1.0, -1.0), (1.0, 1.0, 1.0)], [], [(0, 1, 3, 2), (2, 3, 7, 6), (6, 7, 5, 4), (4, 5, 1, 0), (2, 6, 4, 0), (7, 3, 1, 5)])
_uv = me_cube_035.uv_layers.new(name='UVMap')
_uv.uv.foreach_set('vector', [0.375, 0.0, 0.625, 0.0, 0.625, 0.25, 0.375, 0.25, 0.375, 0.25, 0.625, 0.25, 0.625, 0.5, 0.375, 0.5, 0.375, 0.5, 0.625, 0.5, 0.625, 0.75, 0.375, 0.75, 0.375, 0.75, 0.625, 0.75, 0.625, 1.0, 0.375, 1.0, 0.125, 0.5, 0.375, 0.5, 0.375, 0.75, 0.125, 0.75, 0.625, 0.5, 0.875, 0.5, 0.875, 0.75, 0.625, 0.75])
me_cube_035.materials.append(mat_rojo)
me_cube_035.update()
me_cube_036 = bpy.data.meshes.new('Cube.036')
me_cube_036.from_pydata([(-1.0, -1.0, -1.0), (-1.0, -1.0, 1.0), (-1.0, 1.0, -1.0), (-1.0, 1.0, 1.0), (1.0, -1.0, -1.0), (1.0, -1.0, 1.0), (1.0, 1.0, -1.0), (1.0, 1.0, 1.0)], [], [(0, 1, 3, 2), (2, 3, 7, 6), (6, 7, 5, 4), (4, 5, 1, 0), (2, 6, 4, 0), (7, 3, 1, 5)])
_uv = me_cube_036.uv_layers.new(name='UVMap')
_uv.uv.foreach_set('vector', [0.375, 0.0, 0.625, 0.0, 0.625, 0.25, 0.375, 0.25, 0.375, 0.25, 0.625, 0.25, 0.625, 0.5, 0.375, 0.5, 0.375, 0.5, 0.625, 0.5, 0.625, 0.75, 0.375, 0.75, 0.375, 0.75, 0.625, 0.75, 0.625, 1.0, 0.375, 1.0, 0.125, 0.5, 0.375, 0.5, 0.375, 0.75, 0.125, 0.75, 0.625, 0.5, 0.875, 0.5, 0.875, 0.75, 0.625, 0.75])
me_cube_036.materials.append(mat_rojo)
me_cube_036.update()
me_cube_037 = bpy.data.meshes.new('Cube.037')
me_cube_037.from_pydata([(-1.0, -1.0, -1.0), (-1.0, -1.0, 1.0), (-1.0, 1.0, -1.0), (-1.0, 1.0, 1.0), (1.0, -1.0, -1.0), (1.0, -1.0, 1.0), (1.0, 1.0, -1.0), (1.0, 1.0, 1.0)], [], [(0, 1, 3, 2), (2, 3, 7, 6), (6, 7, 5, 4), (4, 5, 1, 0), (2, 6, 4, 0), (7, 3, 1, 5)])
_uv = me_cube_037.uv_layers.new(name='UVMap')
_uv.uv.foreach_set('vector', [0.375, 0.0, 0.625, 0.0, 0.625, 0.25, 0.375, 0.25, 0.375, 0.25, 0.625, 0.25, 0.625, 0.5, 0.375, 0.5, 0.375, 0.5, 0.625, 0.5, 0.625, 0.75, 0.375, 0.75, 0.375, 0.75, 0.625, 0.75, 0.625, 1.0, 0.375, 1.0, 0.125, 0.5, 0.375, 0.5, 0.375, 0.75, 0.125, 0.75, 0.625, 0.5, 0.875, 0.5, 0.875, 0.75, 0.625, 0.75])
me_cube_037.materials.append(mat_rojo)
me_cube_037.update()
me_cube_038 = bpy.data.meshes.new('Cube.038')
me_cube_038.from_pydata([(-1.0, -1.0, -1.0), (-1.0, -1.0, 1.0), (-1.0, 1.0, -1.0), (-1.0, 1.0, 1.0), (1.0, -1.0, -1.0), (1.0, -1.0, 1.0), (1.0, 1.0, -1.0), (1.0, 1.0, 1.0)], [], [(0, 1, 3, 2), (2, 3, 7, 6), (6, 7, 5, 4), (4, 5, 1, 0), (2, 6, 4, 0), (7, 3, 1, 5)])
_uv = me_cube_038.uv_layers.new(name='UVMap')
_uv.uv.foreach_set('vector', [0.375, 0.0, 0.625, 0.0, 0.625, 0.25, 0.375, 0.25, 0.375, 0.25, 0.625, 0.25, 0.625, 0.5, 0.375, 0.5, 0.375, 0.5, 0.625, 0.5, 0.625, 0.75, 0.375, 0.75, 0.375, 0.75, 0.625, 0.75, 0.625, 1.0, 0.375, 1.0, 0.125, 0.5, 0.375, 0.5, 0.375, 0.75, 0.125, 0.75, 0.625, 0.5, 0.875, 0.5, 0.875, 0.75, 0.625, 0.75])
me_cube_038.materials.append(mat_rojo)
me_cube_038.update()
me_cube_039 = bpy.data.meshes.new('Cube.039')
me_cube_039.from_pydata([(-1.0, -1.0, -1.0), (-1.0, -1.0, 1.0), (-1.0, 1.0, -1.0), (-1.0, 1.0, 1.0), (1.0, -1.0, -1.0), (1.0, -1.0, 1.0), (1.0, 1.0, -1.0), (1.0, 1.0, 1.0)], [], [(0, 1, 3, 2), (2, 3, 7, 6), (6, 7, 5, 4), (4, 5, 1, 0), (2, 6, 4, 0), (7, 3, 1, 5)])
_uv = me_cube_039.uv_layers.new(name='UVMap')
_uv.uv.foreach_set('vector', [0.375, 0.0, 0.625, 0.0, 0.625, 0.25, 0.375, 0.25, 0.375, 0.25, 0.625, 0.25, 0.625, 0.5, 0.375, 0.5, 0.375, 0.5, 0.625, 0.5, 0.625, 0.75, 0.375, 0.75, 0.375, 0.75, 0.625, 0.75, 0.625, 1.0, 0.375, 1.0, 0.125, 0.5, 0.375, 0.5, 0.375, 0.75, 0.125, 0.75, 0.625, 0.5, 0.875, 0.5, 0.875, 0.75, 0.625, 0.75])
me_cube_039.update()
me_cube_040 = bpy.data.meshes.new('Cube.040')
me_cube_040.from_pydata([(-1.0, -1.0, -1.0), (-1.0, -1.0, 1.0), (-1.0, 1.0, -1.0), (-1.0, 1.0, 1.0), (1.0, -1.0, -1.0), (1.0, -1.0, 1.0), (1.0, 1.0, -1.0), (1.0, 1.0, 1.0)], [], [(0, 1, 3, 2), (2, 3, 7, 6), (6, 7, 5, 4), (4, 5, 1, 0), (2, 6, 4, 0), (7, 3, 1, 5)])
_uv = me_cube_040.uv_layers.new(name='UVMap')
_uv.uv.foreach_set('vector', [0.375, 0.0, 0.625, 0.0, 0.625, 0.25, 0.375, 0.25, 0.375, 0.25, 0.625, 0.25, 0.625, 0.5, 0.375, 0.5, 0.375, 0.5, 0.625, 0.5, 0.625, 0.75, 0.375, 0.75, 0.375, 0.75, 0.625, 0.75, 0.625, 1.0, 0.375, 1.0, 0.125, 0.5, 0.375, 0.5, 0.375, 0.75, 0.125, 0.75, 0.625, 0.5, 0.875, 0.5, 0.875, 0.75, 0.625, 0.75])
me_cube_040.update()
me_cube_041 = bpy.data.meshes.new('Cube.041')
me_cube_041.from_pydata([(-1.0, -1.0, -1.0), (-1.0, -1.0, 1.0), (-1.0, 1.0, -1.0), (-1.0, 1.0, 1.0), (1.0, -1.0, -1.0), (1.0, -1.0, 1.0), (1.0, 1.0, -1.0), (1.0, 1.0, 1.0)], [], [(0, 1, 3, 2), (2, 3, 7, 6), (6, 7, 5, 4), (4, 5, 1, 0), (2, 6, 4, 0), (7, 3, 1, 5)])
_uv = me_cube_041.uv_layers.new(name='UVMap')
_uv.uv.foreach_set('vector', [0.375, 0.0, 0.625, 0.0, 0.625, 0.25, 0.375, 0.25, 0.375, 0.25, 0.625, 0.25, 0.625, 0.5, 0.375, 0.5, 0.375, 0.5, 0.625, 0.5, 0.625, 0.75, 0.375, 0.75, 0.375, 0.75, 0.625, 0.75, 0.625, 1.0, 0.375, 1.0, 0.125, 0.5, 0.375, 0.5, 0.375, 0.75, 0.125, 0.75, 0.625, 0.5, 0.875, 0.5, 0.875, 0.75, 0.625, 0.75])
me_cube_041.update()
me_cube_042 = bpy.data.meshes.new('Cube.042')
me_cube_042.from_pydata([(-1.0, -1.0, -1.0), (-1.0, -1.0, 1.0), (-1.0, 1.0, -1.0), (-1.0, 1.0, 1.0), (1.0, -1.0, -1.0), (1.0, -1.0, 1.0), (1.0, 1.0, -1.0), (1.0, 1.0, 1.0)], [], [(0, 1, 3, 2), (2, 3, 7, 6), (6, 7, 5, 4), (4, 5, 1, 0), (2, 6, 4, 0), (7, 3, 1, 5)])
_uv = me_cube_042.uv_layers.new(name='UVMap')
_uv.uv.foreach_set('vector', [0.375, 0.0, 0.625, 0.0, 0.625, 0.25, 0.375, 0.25, 0.375, 0.25, 0.625, 0.25, 0.625, 0.5, 0.375, 0.5, 0.375, 0.5, 0.625, 0.5, 0.625, 0.75, 0.375, 0.75, 0.375, 0.75, 0.625, 0.75, 0.625, 1.0, 0.375, 1.0, 0.125, 0.5, 0.375, 0.5, 0.375, 0.75, 0.125, 0.75, 0.625, 0.5, 0.875, 0.5, 0.875, 0.75, 0.625, 0.75])
me_cube_042.update()
me_cube_043 = bpy.data.meshes.new('Cube.043')
me_cube_043.from_pydata([(-1.0, -1.0, -1.0), (-1.0, -1.0, 1.0), (-1.0, 1.0, -1.0), (-1.0, 1.0, 1.0), (1.0, -1.0, -1.0), (1.0, -1.0, 1.0), (1.0, 1.0, -1.0), (1.0, 1.0, 1.0)], [], [(0, 1, 3, 2), (2, 3, 7, 6), (6, 7, 5, 4), (4, 5, 1, 0), (2, 6, 4, 0), (7, 3, 1, 5)])
_uv = me_cube_043.uv_layers.new(name='UVMap')
_uv.uv.foreach_set('vector', [0.375, 0.0, 0.625, 0.0, 0.625, 0.25, 0.375, 0.25, 0.375, 0.25, 0.625, 0.25, 0.625, 0.5, 0.375, 0.5, 0.375, 0.5, 0.625, 0.5, 0.625, 0.75, 0.375, 0.75, 0.375, 0.75, 0.625, 0.75, 0.625, 1.0, 0.375, 1.0, 0.125, 0.5, 0.375, 0.5, 0.375, 0.75, 0.125, 0.75, 0.625, 0.5, 0.875, 0.5, 0.875, 0.75, 0.625, 0.75])
me_cube_043.update()
me_cube_044 = bpy.data.meshes.new('Cube.044')
me_cube_044.from_pydata([(-1.0, -1.0, -1.0), (-1.0, -1.0, 1.0), (-1.0, 1.0, -1.0), (-1.0, 1.0, 1.0), (1.0, -1.0, -1.0), (1.0, -1.0, 1.0), (1.0, 1.0, -1.0), (1.0, 1.0, 1.0)], [], [(0, 1, 3, 2), (2, 3, 7, 6), (6, 7, 5, 4), (4, 5, 1, 0), (2, 6, 4, 0), (7, 3, 1, 5)])
_uv = me_cube_044.uv_layers.new(name='UVMap')
_uv.uv.foreach_set('vector', [0.375, 0.0, 0.625, 0.0, 0.625, 0.25, 0.375, 0.25, 0.375, 0.25, 0.625, 0.25, 0.625, 0.5, 0.375, 0.5, 0.375, 0.5, 0.625, 0.5, 0.625, 0.75, 0.375, 0.75, 0.375, 0.75, 0.625, 0.75, 0.625, 1.0, 0.375, 1.0, 0.125, 0.5, 0.375, 0.5, 0.375, 0.75, 0.125, 0.75, 0.625, 0.5, 0.875, 0.5, 0.875, 0.75, 0.625, 0.75])
me_cube_044.update()

# ---- objects
ob_cube = bpy.data.objects.new('Cube', me_cube_001)
ob_cube_001 = bpy.data.objects.new('Cube.001', me_cube_003)
ob_cube_002 = bpy.data.objects.new('Cube.002', me_cube_004)
ob_cube_003 = bpy.data.objects.new('Cube.003', me_cube_005)
ob_cube_004 = bpy.data.objects.new('Cube.004', me_cube_006)
ob_cube_005 = bpy.data.objects.new('Cube.005', me_cube_007)
ob_cube_006 = bpy.data.objects.new('Cube.006', me_cube_008)
ob_cube_007 = bpy.data.objects.new('Cube.007', me_cube_009)
ob_cube_008 = bpy.data.objects.new('Cube.008', me_cube_010)
ob_cube_009 = bpy.data.objects.new('Cube.009', me_cube_011)
ob_cube_010 = bpy.data.objects.new('Cube.010', me_cube_012)
ob_cube_011 = bpy.data.objects.new('Cube.011', me_cube_013)
ob_cube_012 = bpy.data.objects.new('Cube.012', me_cube_014)
ob_cube_013 = bpy.data.objects.new('Cube.013', me_cube_015)
ob_cube_014 = bpy.data.objects.new('Cube.014', me_cube_016)
ob_cube_015 = bpy.data.objects.new('Cube.015', me_cube_017)
ob_cube_016 = bpy.data.objects.new('Cube.016', me_cube_018)
ob_cube_017 = bpy.data.objects.new('Cube.017', me_cube_019)
ob_cube_018 = bpy.data.objects.new('Cube.018', me_cube_020)
ob_cube_019 = bpy.data.objects.new('Cube.019', me_cube_021)
ob_cube_020 = bpy.data.objects.new('Cube.020', me_cube_022)
ob_cube_021 = bpy.data.objects.new('Cube.021', me_cube_023)
ob_cube_022 = bpy.data.objects.new('Cube.022', me_cube_024)
ob_cube_023 = bpy.data.objects.new('Cube.023', me_cube_002)
ob_cube_024 = bpy.data.objects.new('Cube.024', me_cube_025)
ob_cube_025 = bpy.data.objects.new('Cube.025', me_cube_026)
ob_cube_026 = bpy.data.objects.new('Cube.026', me_cube_027)
ob_cube_027 = bpy.data.objects.new('Cube.027', me_cube_028)
ob_cube_028 = bpy.data.objects.new('Cube.028', me_cube_029)
ob_cube_029 = bpy.data.objects.new('Cube.029', me_cube_030)
ob_cube_030 = bpy.data.objects.new('Cube.030', me_cube_031)
ob_cube_031 = bpy.data.objects.new('Cube.031', me_cube_032)
ob_cube_032 = bpy.data.objects.new('Cube.032', me_cube_033)
ob_cube_033 = bpy.data.objects.new('Cube.033', me_cube_034)
ob_cube_034 = bpy.data.objects.new('Cube.034', me_cube_035)
ob_cube_035 = bpy.data.objects.new('Cube.035', me_cube_036)
ob_cube_036 = bpy.data.objects.new('Cube.036', me_cube_037)
ob_cube_037 = bpy.data.objects.new('Cube.037', me_cube_038)
ob_cube_038 = bpy.data.objects.new('Cube.038', me_cube_039)
ob_cube_039 = bpy.data.objects.new('Cube.039', me_cube_040)
ob_cube_040 = bpy.data.objects.new('Cube.040', me_cube_041)
ob_cube_041 = bpy.data.objects.new('Cube.041', me_cube_042)
ob_cube_042 = bpy.data.objects.new('Cube.042', me_cube_043)
ob_cube_043 = bpy.data.objects.new('Cube.043', me_cube_044)

# ---- transforms, parenting, visibility, modifiers, constraints
ob_cube.location = (0.0, 0.0, 0.0)
ob_cube.scale = (1.0, 1.0, 0.03946)
ob_cube_001.location = (0.0, 2.0, 0.0)
ob_cube_001.scale = (1.0, 1.0, 0.03946)
ob_cube_002.location = (-2.0, 2.0, 0.0)
ob_cube_002.scale = (1.0, 1.0, 0.03946)
ob_cube_003.location = (-2.0, 0.0, 0.0)
ob_cube_003.scale = (1.0, 1.0, 0.03946)
ob_cube_004.location = (1.0, 2.0, 1.0)
ob_cube_004.rotation_euler = (-1.344e-07, 1.571, 0.0)
ob_cube_004.scale = (1.0, 1.0, 0.03946)
ob_cube_005.location = (-2.0, 3.0, 1.0)
ob_cube_005.rotation_euler = (1.571, 1.571, 0.0)
ob_cube_005.scale = (1.0, 1.0, 0.03946)
ob_cube_006.location = (-3.0, -9.686e-08, 1.0)
ob_cube_006.rotation_euler = (3.142, 1.571, 0.0)
ob_cube_006.scale = (1.0, 1.0, 0.03946)
ob_cube_007.location = (0.0, -1.0, 1.0)
ob_cube_007.rotation_euler = (4.712, 1.571, 0.0)
ob_cube_007.scale = (1.0, 1.0, 0.03946)
ob_cube_008.location = (0.0, 0.0, 2.0)
ob_cube_008.scale = (1.0, 1.0, 0.03946)
ob_cube_009.location = (0.0, 2.0, 2.0)
ob_cube_009.scale = (1.0, 1.0, 0.03946)
ob_cube_010.location = (-2.0, 2.0, 2.0)
ob_cube_010.scale = (1.0, 1.0, 0.03946)
ob_cube_011.location = (-2.0, 0.0, 2.0)
ob_cube_011.scale = (1.0, 1.0, 0.03946)
ob_cube_012.location = (0.0, 4.0, 0.0)
ob_cube_012.scale = (1.0, 1.0, 0.03946)
ob_cube_013.location = (0.0, 6.0, 0.0)
ob_cube_013.scale = (1.0, 1.0, 0.03946)
ob_cube_014.location = (-2.0, 6.0, 0.0)
ob_cube_014.scale = (1.0, 1.0, 0.03946)
ob_cube_015.location = (-2.0, 4.0, 0.0)
ob_cube_015.scale = (1.0, 1.0, 0.03946)
ob_cube_016.location = (1.0, 6.0, 1.0)
ob_cube_016.rotation_euler = (-1.344e-07, 1.571, 0.0)
ob_cube_016.scale = (1.0, 1.0, 0.03946)
ob_cube_017.location = (-2.0, 7.0, 1.0)
ob_cube_017.rotation_euler = (1.571, 1.571, 0.0)
ob_cube_017.scale = (1.0, 1.0, 0.03946)
ob_cube_018.location = (-3.0, 4.0, 1.0)
ob_cube_018.rotation_euler = (3.142, 1.571, 0.0)
ob_cube_018.scale = (1.0, 1.0, 0.03946)
ob_cube_019.location = (0.0, 4.0, 2.0)
ob_cube_019.scale = (1.0, 1.0, 0.03946)
ob_cube_020.location = (0.0, 6.0, 2.0)
ob_cube_020.scale = (1.0, 1.0, 0.03946)
ob_cube_021.location = (-2.0, 6.0, 2.0)
ob_cube_021.scale = (1.0, 1.0, 0.03946)
ob_cube_022.location = (-2.0, 4.0, 2.0)
ob_cube_022.scale = (1.0, 1.0, 0.03946)
ob_cube_023.location = (4.0, 0.0, 0.0)
ob_cube_023.scale = (1.0, 1.0, 0.03946)
ob_cube_024.location = (4.0, 2.0, 0.0)
ob_cube_024.scale = (1.0, 1.0, 0.03946)
ob_cube_025.location = (2.0, 2.0, 0.0)
ob_cube_025.scale = (1.0, 1.0, 0.03946)
ob_cube_026.location = (2.0, 0.0, 0.0)
ob_cube_026.scale = (1.0, 1.0, 0.03946)
ob_cube_027.location = (5.0, 2.0, 1.0)
ob_cube_027.rotation_euler = (-1.344e-07, 1.571, 0.0)
ob_cube_027.scale = (1.0, 1.0, 0.03946)
ob_cube_028.location = (2.0, 3.0, 1.0)
ob_cube_028.rotation_euler = (1.571, 1.571, 0.0)
ob_cube_028.scale = (1.0, 1.0, 0.03946)
ob_cube_029.location = (4.0, -1.0, 1.0)
ob_cube_029.rotation_euler = (4.712, 1.571, 0.0)
ob_cube_029.scale = (1.0, 1.0, 0.03946)
ob_cube_030.location = (4.0, 0.0, 2.0)
ob_cube_030.scale = (1.0, 1.0, 0.03946)
ob_cube_031.location = (4.0, 2.0, 2.0)
ob_cube_031.scale = (1.0, 1.0, 0.03946)
ob_cube_032.location = (2.0, 2.0, 2.0)
ob_cube_032.scale = (1.0, 1.0, 0.03946)
ob_cube_033.location = (2.0, 0.0, 2.0)
ob_cube_033.scale = (1.0, 1.0, 0.03946)
ob_cube_034.location = (4.0, 4.0, 0.0)
ob_cube_034.scale = (1.0, 1.0, 0.03946)
ob_cube_035.location = (4.0, 6.0, 0.0)
ob_cube_035.scale = (1.0, 1.0, 0.03946)
ob_cube_036.location = (2.0, 6.0, 0.0)
ob_cube_036.scale = (1.0, 1.0, 0.03946)
ob_cube_037.location = (2.0, 4.0, 0.0)
ob_cube_037.scale = (1.0, 1.0, 0.03946)
ob_cube_038.location = (5.0, 6.0, 1.0)
ob_cube_038.rotation_euler = (-1.344e-07, 1.571, 0.0)
ob_cube_038.scale = (1.0, 1.0, 0.03946)
ob_cube_039.location = (2.0, 7.0, 1.0)
ob_cube_039.rotation_euler = (1.571, 1.571, 0.0)
ob_cube_039.scale = (1.0, 1.0, 0.03946)
ob_cube_040.location = (4.0, 4.0, 2.0)
ob_cube_040.scale = (1.0, 1.0, 0.03946)
ob_cube_041.location = (4.0, 6.0, 2.0)
ob_cube_041.scale = (1.0, 1.0, 0.03946)
ob_cube_042.location = (2.0, 6.0, 2.0)
ob_cube_042.scale = (1.0, 1.0, 0.03946)
ob_cube_043.location = (2.0, 4.0, 2.0)
ob_cube_043.scale = (1.0, 1.0, 0.03946)

# ---- collection membership
col_collection.objects.link(ob_cube)
col_collection.objects.link(ob_cube_001)
col_collection.objects.link(ob_cube_002)
col_collection.objects.link(ob_cube_003)
col_collection.objects.link(ob_cube_004)
col_collection.objects.link(ob_cube_005)
col_collection.objects.link(ob_cube_006)
col_collection.objects.link(ob_cube_007)
col_collection.objects.link(ob_cube_008)
col_collection.objects.link(ob_cube_009)
col_collection.objects.link(ob_cube_010)
col_collection.objects.link(ob_cube_011)
col_collection.objects.link(ob_cube_012)
col_collection.objects.link(ob_cube_013)
col_collection.objects.link(ob_cube_014)
col_collection.objects.link(ob_cube_015)
col_collection.objects.link(ob_cube_016)
col_collection.objects.link(ob_cube_017)
col_collection.objects.link(ob_cube_018)
col_collection.objects.link(ob_cube_019)
col_collection.objects.link(ob_cube_020)
col_collection.objects.link(ob_cube_021)
col_collection.objects.link(ob_cube_022)
col_collection.objects.link(ob_cube_023)
col_collection.objects.link(ob_cube_024)
col_collection.objects.link(ob_cube_025)
col_collection.objects.link(ob_cube_026)
col_collection.objects.link(ob_cube_027)
col_collection.objects.link(ob_cube_028)
col_collection.objects.link(ob_cube_029)
col_collection.objects.link(ob_cube_030)
col_collection.objects.link(ob_cube_031)
col_collection.objects.link(ob_cube_032)
col_collection.objects.link(ob_cube_033)
col_collection.objects.link(ob_cube_034)
col_collection.objects.link(ob_cube_035)
col_collection.objects.link(ob_cube_036)
col_collection.objects.link(ob_cube_037)
col_collection.objects.link(ob_cube_038)
col_collection.objects.link(ob_cube_039)
col_collection.objects.link(ob_cube_040)
col_collection.objects.link(ob_cube_041)
col_collection.objects.link(ob_cube_042)
col_collection.objects.link(ob_cube_043)

# ---- scene / render settings (as saved in the file)
scene.frame_start = 1; scene.frame_end = 250; scene.frame_set(1)
scene.render.engine = 'CYCLES'
scene.render.bake_bias = 0.0
scene.render.bake_samples = 0
scene.cycles.sampling_pattern = 'TABULATED_SOBOL'
scene.eevee.use_volume_custom_range = False
bpy.context.view_layer.update()

# ---- added for rendering (the .blend has no active camera): camera
cam_auto = bpy.data.cameras.new('AutoCamera')
cam_auto.lens = 50.0
cam_auto.sensor_width = 36.0
cam_auto.clip_end = 1000.0
ob_auto_camera = bpy.data.objects.new('AutoCamera', cam_auto)
scene.collection.objects.link(ob_auto_camera)
ob_auto_camera.location = (11.7445, -9.89346, 9.59564)
ob_auto_camera.rotation_euler = (1.09748, -7.21219e-08, 0.694738)
scene.camera = ob_auto_camera
bpy.context.view_layer.update()
